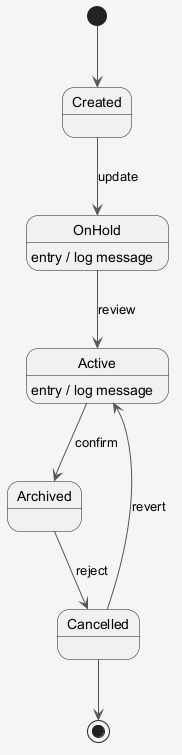

The diagram above was rendered by PlantUML. Its source (embedded in the PNG):
@startuml
skinparam shadowing false
skinparam backgroundColor #F5F5F5
skinparam ArrowColor #555555
[*] --> Created
Created --> OnHold : update
OnHold --> Active : review
OnHold : entry / log message
Active --> Archived : confirm
Active : entry / log message
Archived --> Cancelled : reject
Cancelled --> Active : revert
Cancelled --> [*]
@enduml